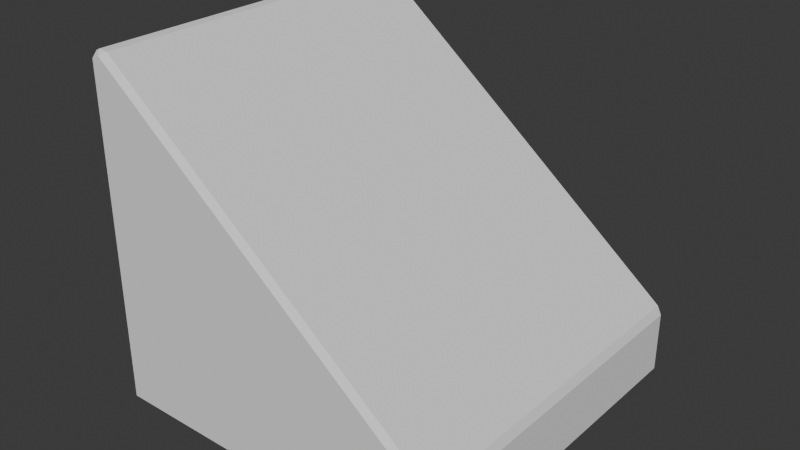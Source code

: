 # Source: Ramp_1x1.blend  (saved by Blender 4.0.36; exported with 4.5.12 LTS)
import bpy
from mathutils import Matrix  # noqa: F401  (used for matrix-valued properties, if any)

bpy.ops.wm.read_factory_settings(use_empty=True)
scene = bpy.context.scene
scene.name = 'Scene'

# ---- collections
col_collection = bpy.data.collections.new('Collection'); scene.collection.children.link(col_collection)

# ---- world
world_world = bpy.data.worlds.new('World'); scene.world = world_world
world_world.use_nodes = True; world_world.node_tree.nodes.clear()
_N = world_world.node_tree.nodes; _L = world_world.node_tree.links
n0 = _N.new('ShaderNodeOutputWorld'); n0.name = 'World Output'; n0.location = (300, 300)
n1 = _N.new('ShaderNodeBackground'); n1.name = 'Background'; n1.location = (10, 300)
n1.inputs[0].default_value = (0.05088, 0.05088, 0.05088, 1.0)
_L.new(n1.outputs[0], n0.inputs[0])
n0.is_active_output = True
world_world.color = (0.05088, 0.05088, 0.05088)
world_world.use_sun_shadow = False
world_world.sun_shadow_jitter_overblur = 0.0

# ---- meshes
me_cube_001 = bpy.data.meshes.new('Cube.001')
me_cube_001.from_pydata([(-0.8, 1.2, -1.0), (-0.8, 2.8, -1.0), (0.8, 1.2, -1.0), (0.8, 2.8, -1.0), (-0.8, 1.2, -0.76), (-0.8, 2.8, -0.76), (0.8, 1.2, -0.76), (0.8, 2.8, -0.76), (-1.0, 1.03, -0.97), (-0.97, 1.03, -1.0), (-0.97, 1.0, -0.97), (-1.0, 2.97, -0.97), (-0.97, 3.0, -0.97), (-0.97, 2.97, -1.0), (1.0, 1.03, -0.97), (0.97, 1.0, -0.97), (0.97, 1.03, -1.0), (0.9766, 1.03, -0.5813), (0.97, 1.0, -0.6144), (1.0, 1.03, -0.63), (0.97, 3.0, -0.97), (1.0, 2.97, -0.97), (0.97, 2.97, -1.0), (0.97, 3.0, -0.6144), (0.9766, 2.97, -0.5813), (1.0, 2.97, -0.63), (-0.9259, 1.0, 0.9023), (-0.8985, 1.03, 0.9188), (-0.949, 1.03, 0.9245), (-0.97, 1.0, 0.8811), (-0.973, 1.03, 0.913), (-1.0, 1.03, 0.87), (-0.97, 3.0, 0.8811), (-1.0, 2.97, 0.87), (-0.973, 2.97, 0.913), (-0.8985, 2.97, 0.9188), (-0.9259, 3.0, 0.9023), (-0.949, 2.97, 0.9245)], [], [(28, 37, 34, 30), (27, 17, 24, 35), (13, 22, 3, 1), (15, 18, 26, 29, 10), (22, 16, 2, 3), (2, 0, 4, 6), (21, 25, 19, 14), (8, 31, 33, 11), (12, 32, 36, 23, 20), (5, 7, 6, 4), (1, 3, 7, 5), (3, 2, 6, 7), (0, 1, 5, 4), (16, 9, 0, 2), (8, 9, 10), (11, 12, 13), (14, 15, 16), (17, 18, 19), (20, 21, 22), (23, 24, 25), (26, 27, 28), (29, 30, 31), (32, 33, 34), (35, 36, 37), (13, 9, 8, 11), (22, 13, 12, 20), (25, 21, 20, 23), (16, 22, 21, 14), (24, 17, 19, 25), (18, 15, 14, 19), (9, 16, 15, 10), (29, 26, 28, 30), (27, 35, 37, 28), (36, 32, 34, 37), (33, 31, 30, 34), (17, 27, 26, 18), (31, 8, 10, 29), (32, 12, 11, 33), (23, 36, 35, 24), (9, 13, 1, 0)])
_uv = me_cube_001.uv_layers.new(name='UVMap')
_uv.uv.foreach_set('vector', [0.6207, 0.00375, 0.6207, 0.2463, 0.6168, 0.2462, 0.6168, 0.00375, 0.625, 0.9775, 0.625, 0.748, 0.625, 0.502, 0.625, 0.2725, 0.375, 0.25, 0.375, 0.5, 0.375, 0.5, 0.375, 0.25, 0.391, 0.7537, 0.6079, 0.7538, 0.6199, 0.9907, 0.6128, 0.9962, 0.3796, 0.9962, 0.375, 0.5, 0.375, 0.75, 0.375, 0.75, 0.375, 0.5, 0.375, 0.75, 0.375, 1.0, 0.375, 1.0, 0.375, 0.75, 0.3937, 0.5037, 0.6063, 0.5038, 0.6062, 0.7462, 0.3937, 0.7462, 0.3788, 0.00375, 0.6088, 0.00375, 0.6088, 0.2463, 0.3788, 0.2463, 0.3796, 0.2537, 0.6128, 0.2537, 0.6199, 0.2593, 0.6079, 0.4963, 0.391, 0.4962, 0.125, 0.5, 0.375, 0.5, 0.375, 0.75, 0.125, 0.75, 0.375, 0.25, 0.375, 0.5, 0.375, 0.5, 0.375, 0.25, 0.375, 0.5, 0.375, 0.75, 0.375, 0.75, 0.375, 0.5, 0.375, 0.0, 0.375, 0.25, 0.375, 0.25, 0.375, 0.0, 0.375, 0.75, 0.375, 1.0, 0.375, 1.0, 0.375, 0.75, 0.3788, 0.00375, 0.375, 0.00375, 0.3787, 0.0, 0.3788, 0.2463, 0.3796, 0.2537, 0.375, 0.25, 0.3937, 0.7462, 0.391, 0.7537, 0.375, 0.75, 0.625, 0.748, 0.6079, 0.7538, 0.6062, 0.7462, 0.391, 0.4962, 0.3937, 0.5037, 0.375, 0.5, 0.6079, 0.4963, 0.625, 0.502, 0.6063, 0.5038, 0.6199, 0.9907, 0.625, 0.9873, 0.6207, 0.9936, 0.6101, 0.0, 0.6125, 0.00375, 0.6088, 0.00375, 0.6101, 0.25, 0.6088, 0.2463, 0.6125, 0.2463, 0.625, 0.2627, 0.6199, 0.2593, 0.6207, 0.2564, 0.375, 0.25, 0.375, 0.0, 0.3788, 0.00375, 0.3788, 0.2463, 0.375, 0.5, 0.375, 0.25, 0.3796, 0.2537, 0.391, 0.4962, 0.6063, 0.5038, 0.3937, 0.5037, 0.391, 0.4962, 0.6079, 0.4963, 0.375, 0.75, 0.375, 0.5, 0.3937, 0.5037, 0.3937, 0.7462, 0.625, 0.502, 0.625, 0.748, 0.6062, 0.7462, 0.6063, 0.5038, 0.6079, 0.7538, 0.391, 0.7537, 0.3937, 0.7462, 0.6062, 0.7462, 0.375, 1.0, 0.375, 0.75, 0.391, 0.7537, 0.3796, 0.9962, 0.6128, 0.9962, 0.6199, 0.9907, 0.6207, 0.9936, 0.6168, 0.9966, 0.625, 0.9775, 0.625, 0.2725, 0.625, 0.2707, 0.625, 0.9793, 0.6199, 0.2593, 0.6128, 0.2537, 0.6168, 0.2534, 0.6207, 0.2564, 0.6088, 0.2463, 0.6088, 0.00375, 0.6168, 0.00375, 0.6168, 0.2462, 0.625, 0.748, 0.625, 0.9775, 0.6199, 0.9907, 0.6079, 0.7538, 0.6088, 0.00375, 0.3788, 0.00375, 0.3787, 0.0, 0.6101, 0.0, 0.6128, 0.2537, 0.3796, 0.2537, 0.3788, 0.2463, 0.6088, 0.2463, 0.6079, 0.4963, 0.6199, 0.2593, 0.625, 0.2725, 0.625, 0.502, 0.375, 0.0, 0.375, 0.25, 0.375, 0.25, 0.375, 0.0])
me_cube_001.update()

# ---- objects
ob_cube_001 = bpy.data.objects.new('Cube.001', me_cube_001)

# ---- transforms, parenting, visibility, modifiers, constraints
ob_cube_001.location = (0.0, -1.0, 0.0)
ob_cube_001.scale = (0.5, 0.5, 0.5)

# ---- collection membership
col_collection.objects.link(ob_cube_001)

# ---- scene / render settings (as saved in the file)
scene.frame_start = 1; scene.frame_end = 250; scene.frame_set(1)
scene.render.engine = 'BLENDER_EEVEE_NEXT'
scene.cycles.sampling_pattern = 'TABULATED_SOBOL'
bpy.context.view_layer.update()

# ---- added for rendering (the .blend has no active camera and no usable light): camera, sun
cam_auto = bpy.data.cameras.new('AutoCamera')
cam_auto.lens = 50.0
cam_auto.sensor_width = 36.0
cam_auto.clip_end = 1000.0
ob_auto_camera = bpy.data.objects.new('AutoCamera', cam_auto)
scene.collection.objects.link(ob_auto_camera)
ob_auto_camera.location = (1.58264, -1.89916, 1.24724)
ob_auto_camera.rotation_euler = (1.09748, -7.21219e-08, 0.694738)
scene.camera = ob_auto_camera
light_auto_sun = bpy.data.lights.new('AutoSun', 'SUN')
light_auto_sun.energy = 3.0
light_auto_sun.angle = 0.0523599
ob_auto_sun = bpy.data.objects.new('AutoSun', light_auto_sun)
scene.collection.objects.link(ob_auto_sun)
ob_auto_sun.rotation_euler = (0.872665, 0.174533, 0.523599)
bpy.context.view_layer.update()
